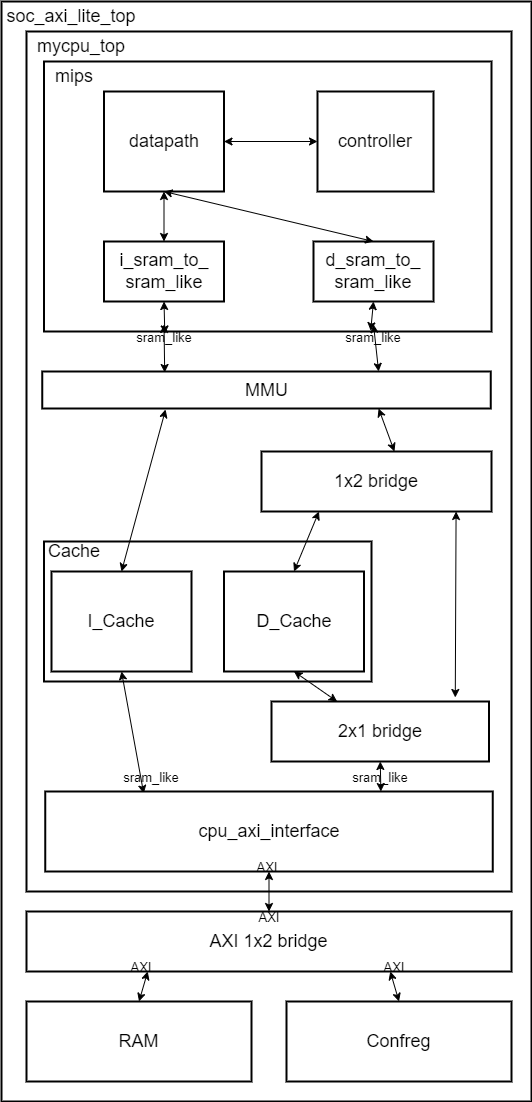

The diagram above was exported from draw.io. Its source (the exported page's mxGraphModel, read from the mxfile embedded in the PNG):
<mxGraphModel dx="574" dy="782" grid="1" gridSize="10" guides="1" tooltips="1" connect="1" arrows="1" fold="1" page="1" pageScale="1" pageWidth="827" pageHeight="1169" math="0" shadow="0">
  <root>
    <mxCell id="0" />
    <mxCell id="1" parent="0" />
    <mxCell id="2" value="" style="rounded=0;whiteSpace=wrap;html=1;strokeWidth=2;" vertex="1" parent="1">
      <mxGeometry x="40" y="50" width="530" height="1100" as="geometry" />
    </mxCell>
    <mxCell id="3" value="&lt;font style=&quot;font-size: 18px&quot;&gt;soc_axi_lite_top&lt;/font&gt;" style="text;html=1;strokeColor=none;fillColor=none;align=center;verticalAlign=middle;whiteSpace=wrap;rounded=0;" vertex="1" parent="1">
      <mxGeometry x="80" y="50" width="60" height="30" as="geometry" />
    </mxCell>
    <mxCell id="4" value="" style="rounded=0;whiteSpace=wrap;html=1;fontSize=18;strokeWidth=2;" vertex="1" parent="1">
      <mxGeometry x="65" y="80" width="485" height="860" as="geometry" />
    </mxCell>
    <mxCell id="5" value="mycpu_top" style="text;html=1;strokeColor=none;fillColor=none;align=center;verticalAlign=middle;whiteSpace=wrap;rounded=0;fontSize=18;" vertex="1" parent="1">
      <mxGeometry x="90" y="80" width="60" height="30" as="geometry" />
    </mxCell>
    <mxCell id="6" value="" style="rounded=0;whiteSpace=wrap;html=1;fontSize=18;strokeWidth=2;" vertex="1" parent="1">
      <mxGeometry x="82.5" y="110" width="447.5" height="270" as="geometry" />
    </mxCell>
    <mxCell id="7" value="mips" style="text;html=1;strokeColor=none;fillColor=none;align=center;verticalAlign=middle;whiteSpace=wrap;rounded=0;fontSize=18;" vertex="1" parent="1">
      <mxGeometry x="82.5" y="110" width="60" height="30" as="geometry" />
    </mxCell>
    <mxCell id="8" value="datapath" style="rounded=0;whiteSpace=wrap;html=1;fontSize=18;strokeWidth=2;" vertex="1" parent="1">
      <mxGeometry x="142.5" y="140" width="120" height="100" as="geometry" />
    </mxCell>
    <mxCell id="9" value="controller" style="rounded=0;whiteSpace=wrap;html=1;fontSize=18;strokeWidth=2;" vertex="1" parent="1">
      <mxGeometry x="356" y="140" width="116" height="100" as="geometry" />
    </mxCell>
    <mxCell id="10" value="" style="endArrow=classic;startArrow=classic;html=1;fontSize=18;entryX=0;entryY=0.5;entryDx=0;entryDy=0;exitX=1;exitY=0.5;exitDx=0;exitDy=0;" edge="1" parent="1" source="8" target="9">
      <mxGeometry width="50" height="50" relative="1" as="geometry">
        <mxPoint x="270" y="420" as="sourcePoint" />
        <mxPoint x="320" y="370" as="targetPoint" />
      </mxGeometry>
    </mxCell>
    <mxCell id="11" value="i_sram_to_&lt;br&gt;sram_like" style="rounded=0;whiteSpace=wrap;html=1;fontSize=18;strokeWidth=2;" vertex="1" parent="1">
      <mxGeometry x="142.5" y="290" width="120" height="60" as="geometry" />
    </mxCell>
    <mxCell id="12" value="d_sram_to_&lt;br&gt;sram_like" style="rounded=0;whiteSpace=wrap;html=1;fontSize=18;strokeWidth=2;" vertex="1" parent="1">
      <mxGeometry x="352" y="290" width="120" height="60" as="geometry" />
    </mxCell>
    <mxCell id="14" value="" style="endArrow=classic;startArrow=classic;html=1;fontSize=18;exitX=0.5;exitY=0;exitDx=0;exitDy=0;entryX=0.5;entryY=1;entryDx=0;entryDy=0;" edge="1" parent="1" source="11" target="8">
      <mxGeometry width="50" height="50" relative="1" as="geometry">
        <mxPoint x="270" y="410" as="sourcePoint" />
        <mxPoint x="203" y="260" as="targetPoint" />
      </mxGeometry>
    </mxCell>
    <mxCell id="15" value="" style="endArrow=classic;startArrow=classic;html=1;fontSize=18;entryX=0.5;entryY=1;entryDx=0;entryDy=0;exitX=0.5;exitY=0;exitDx=0;exitDy=0;" edge="1" parent="1" source="12" target="8">
      <mxGeometry width="50" height="50" relative="1" as="geometry">
        <mxPoint x="270" y="410" as="sourcePoint" />
        <mxPoint x="320" y="360" as="targetPoint" />
      </mxGeometry>
    </mxCell>
    <mxCell id="17" value="" style="endArrow=classic;startArrow=classic;html=1;fontSize=18;entryX=0.5;entryY=1;entryDx=0;entryDy=0;exitX=0.27;exitY=1.009;exitDx=0;exitDy=0;exitPerimeter=0;" edge="1" parent="1" source="6" target="11">
      <mxGeometry width="50" height="50" relative="1" as="geometry">
        <mxPoint x="270" y="410" as="sourcePoint" />
        <mxPoint x="320" y="360" as="targetPoint" />
      </mxGeometry>
    </mxCell>
    <mxCell id="19" value="" style="endArrow=classic;startArrow=classic;html=1;fontSize=18;entryX=0.5;entryY=1;entryDx=0;entryDy=0;exitX=0.73;exitY=0.997;exitDx=0;exitDy=0;exitPerimeter=0;" edge="1" parent="1" source="6" target="12">
      <mxGeometry width="50" height="50" relative="1" as="geometry">
        <mxPoint x="270" y="410" as="sourcePoint" />
        <mxPoint x="320" y="360" as="targetPoint" />
      </mxGeometry>
    </mxCell>
    <mxCell id="21" value="MMU" style="rounded=0;whiteSpace=wrap;html=1;fontSize=18;strokeWidth=2;" vertex="1" parent="1">
      <mxGeometry x="80.75" y="420" width="448.5" height="37" as="geometry" />
    </mxCell>
    <mxCell id="22" value="1x2 bridge" style="rounded=0;whiteSpace=wrap;html=1;fontSize=18;strokeWidth=2;" vertex="1" parent="1">
      <mxGeometry x="300" y="500" width="230" height="60" as="geometry" />
    </mxCell>
    <mxCell id="23" value="2x1 bridge" style="rounded=0;whiteSpace=wrap;html=1;fontSize=18;strokeWidth=2;" vertex="1" parent="1">
      <mxGeometry x="310" y="750" width="217.5" height="60" as="geometry" />
    </mxCell>
    <mxCell id="24" value="" style="endArrow=classic;startArrow=classic;html=1;fontSize=18;entryX=0.5;entryY=0;entryDx=0;entryDy=0;exitX=0.273;exitY=0.027;exitDx=0;exitDy=0;exitPerimeter=0;" edge="1" parent="1" source="21">
      <mxGeometry width="50" height="50" relative="1" as="geometry">
        <mxPoint x="270" y="410" as="sourcePoint" />
        <mxPoint x="202.5" y="373" as="targetPoint" />
      </mxGeometry>
    </mxCell>
    <mxCell id="25" value="" style="endArrow=classic;startArrow=classic;html=1;fontSize=18;entryX=0.5;entryY=0;entryDx=0;entryDy=0;exitX=0.75;exitY=0;exitDx=0;exitDy=0;" edge="1" parent="1" source="21">
      <mxGeometry width="50" height="50" relative="1" as="geometry">
        <mxPoint x="270" y="410" as="sourcePoint" />
        <mxPoint x="412" y="373" as="targetPoint" />
      </mxGeometry>
    </mxCell>
    <mxCell id="27" value="" style="endArrow=classic;startArrow=classic;html=1;fontSize=18;entryX=0.75;entryY=1;entryDx=0;entryDy=0;exitX=0.578;exitY=0;exitDx=0;exitDy=0;exitPerimeter=0;" edge="1" parent="1" source="22" target="21">
      <mxGeometry width="50" height="50" relative="1" as="geometry">
        <mxPoint x="270" y="410" as="sourcePoint" />
        <mxPoint x="320" y="360" as="targetPoint" />
      </mxGeometry>
    </mxCell>
    <mxCell id="28" value="" style="rounded=0;whiteSpace=wrap;html=1;fontSize=18;strokeWidth=2;" vertex="1" parent="1">
      <mxGeometry x="82.5" y="590" width="327.5" height="140" as="geometry" />
    </mxCell>
    <mxCell id="29" value="Cache" style="text;html=1;strokeColor=none;fillColor=none;align=center;verticalAlign=middle;whiteSpace=wrap;rounded=0;fontSize=18;" vertex="1" parent="1">
      <mxGeometry x="82.5" y="585" width="60" height="30" as="geometry" />
    </mxCell>
    <mxCell id="30" value="I_Cache" style="rounded=0;whiteSpace=wrap;html=1;fontSize=18;strokeWidth=2;" vertex="1" parent="1">
      <mxGeometry x="90" y="620" width="140" height="100" as="geometry" />
    </mxCell>
    <mxCell id="31" value="D_Cache" style="rounded=0;whiteSpace=wrap;html=1;fontSize=18;strokeWidth=2;" vertex="1" parent="1">
      <mxGeometry x="262.5" y="620" width="140" height="100" as="geometry" />
    </mxCell>
    <mxCell id="34" value="" style="endArrow=classic;startArrow=classic;html=1;fontSize=18;exitX=0.5;exitY=0;exitDx=0;exitDy=0;entryX=0.25;entryY=1;entryDx=0;entryDy=0;" edge="1" parent="1" source="31" target="22">
      <mxGeometry width="50" height="50" relative="1" as="geometry">
        <mxPoint x="170" y="630" as="sourcePoint" />
        <mxPoint x="460" y="560" as="targetPoint" />
      </mxGeometry>
    </mxCell>
    <mxCell id="35" value="" style="endArrow=classic;startArrow=classic;html=1;fontSize=18;entryX=0.5;entryY=1;entryDx=0;entryDy=0;exitX=0.22;exitY=0.025;exitDx=0;exitDy=0;exitPerimeter=0;" edge="1" parent="1" source="40" target="30">
      <mxGeometry width="50" height="50" relative="1" as="geometry">
        <mxPoint x="270" y="710" as="sourcePoint" />
        <mxPoint x="320" y="660" as="targetPoint" />
      </mxGeometry>
    </mxCell>
    <mxCell id="36" value="" style="endArrow=classic;startArrow=classic;html=1;fontSize=18;entryX=0.5;entryY=1;entryDx=0;entryDy=0;" edge="1" parent="1" source="23" target="31">
      <mxGeometry width="50" height="50" relative="1" as="geometry">
        <mxPoint x="270" y="710" as="sourcePoint" />
        <mxPoint x="320" y="660" as="targetPoint" />
      </mxGeometry>
    </mxCell>
    <mxCell id="37" value="" style="endArrow=classic;startArrow=classic;html=1;fontSize=18;entryX=0.846;entryY=1;entryDx=0;entryDy=0;entryPerimeter=0;exitX=0.845;exitY=-0.067;exitDx=0;exitDy=0;exitPerimeter=0;" edge="1" parent="1" source="23" target="22">
      <mxGeometry width="50" height="50" relative="1" as="geometry">
        <mxPoint x="270" y="710" as="sourcePoint" />
        <mxPoint x="320" y="660" as="targetPoint" />
      </mxGeometry>
    </mxCell>
    <mxCell id="38" value="" style="endArrow=classic;startArrow=classic;html=1;fontSize=18;entryX=0.275;entryY=1.027;entryDx=0;entryDy=0;entryPerimeter=0;exitX=0.5;exitY=0;exitDx=0;exitDy=0;" edge="1" parent="1" source="30" target="21">
      <mxGeometry width="50" height="50" relative="1" as="geometry">
        <mxPoint x="270" y="710" as="sourcePoint" />
        <mxPoint x="320" y="660" as="targetPoint" />
      </mxGeometry>
    </mxCell>
    <mxCell id="39" value="" style="endArrow=classic;startArrow=classic;html=1;fontSize=18;entryX=0.5;entryY=1;entryDx=0;entryDy=0;exitX=0.75;exitY=0;exitDx=0;exitDy=0;" edge="1" parent="1" source="40" target="23">
      <mxGeometry width="50" height="50" relative="1" as="geometry">
        <mxPoint x="460" y="920" as="sourcePoint" />
        <mxPoint x="320" y="760" as="targetPoint" />
      </mxGeometry>
    </mxCell>
    <mxCell id="40" value="cpu_axi_interface" style="rounded=0;whiteSpace=wrap;html=1;fontSize=18;strokeWidth=2;" vertex="1" parent="1">
      <mxGeometry x="83.75" y="840" width="447.5" height="80" as="geometry" />
    </mxCell>
    <mxCell id="41" value="&lt;font style=&quot;font-size: 13px&quot;&gt;sram_like&lt;/font&gt;" style="text;html=1;strokeColor=none;fillColor=none;align=center;verticalAlign=middle;whiteSpace=wrap;rounded=0;fontSize=18;" vertex="1" parent="1">
      <mxGeometry x="160" y="810" width="60" height="30" as="geometry" />
    </mxCell>
    <mxCell id="42" value="&lt;font style=&quot;font-size: 13px&quot;&gt;sram_like&lt;/font&gt;" style="text;html=1;strokeColor=none;fillColor=none;align=center;verticalAlign=middle;whiteSpace=wrap;rounded=0;fontSize=18;" vertex="1" parent="1">
      <mxGeometry x="388.75" y="810" width="60" height="30" as="geometry" />
    </mxCell>
    <mxCell id="43" value="&lt;font style=&quot;font-size: 13px&quot;&gt;sram_like&lt;/font&gt;" style="text;html=1;strokeColor=none;fillColor=none;align=center;verticalAlign=middle;whiteSpace=wrap;rounded=0;fontSize=18;" vertex="1" parent="1">
      <mxGeometry x="172.5" y="370" width="60" height="30" as="geometry" />
    </mxCell>
    <mxCell id="44" value="&lt;font style=&quot;font-size: 13px&quot;&gt;sram_like&lt;/font&gt;" style="text;html=1;strokeColor=none;fillColor=none;align=center;verticalAlign=middle;whiteSpace=wrap;rounded=0;fontSize=18;" vertex="1" parent="1">
      <mxGeometry x="382" y="370" width="60" height="30" as="geometry" />
    </mxCell>
    <mxCell id="45" value="&lt;font style=&quot;font-size: 18px&quot;&gt;AXI 1x2 bridge&lt;/font&gt;" style="rounded=0;whiteSpace=wrap;html=1;fontSize=13;strokeWidth=2;" vertex="1" parent="1">
      <mxGeometry x="65" y="960" width="485" height="60" as="geometry" />
    </mxCell>
    <mxCell id="46" value="" style="endArrow=classic;startArrow=classic;html=1;fontSize=18;entryX=0.5;entryY=1;entryDx=0;entryDy=0;" edge="1" parent="1" source="45" target="40">
      <mxGeometry width="50" height="50" relative="1" as="geometry">
        <mxPoint x="260" y="910" as="sourcePoint" />
        <mxPoint x="310" y="860" as="targetPoint" />
      </mxGeometry>
    </mxCell>
    <mxCell id="47" value="&lt;font style=&quot;font-size: 13px&quot;&gt;AXI&lt;/font&gt;" style="text;html=1;strokeColor=none;fillColor=none;align=center;verticalAlign=middle;whiteSpace=wrap;rounded=0;fontSize=18;" vertex="1" parent="1">
      <mxGeometry x="276.25" y="900" width="60" height="30" as="geometry" />
    </mxCell>
    <mxCell id="48" value="&lt;font style=&quot;font-size: 13px&quot;&gt;AXI&lt;/font&gt;" style="text;html=1;strokeColor=none;fillColor=none;align=center;verticalAlign=middle;whiteSpace=wrap;rounded=0;fontSize=18;" vertex="1" parent="1">
      <mxGeometry x="277.5" y="950" width="60" height="30" as="geometry" />
    </mxCell>
    <mxCell id="49" value="&lt;font style=&quot;font-size: 13px&quot;&gt;AXI&lt;/font&gt;" style="text;html=1;strokeColor=none;fillColor=none;align=center;verticalAlign=middle;whiteSpace=wrap;rounded=0;fontSize=18;" vertex="1" parent="1">
      <mxGeometry x="150" y="1000" width="60" height="30" as="geometry" />
    </mxCell>
    <mxCell id="51" value="RAM" style="rounded=0;whiteSpace=wrap;html=1;fontSize=18;strokeWidth=2;" vertex="1" parent="1">
      <mxGeometry x="65" y="1050" width="225" height="80" as="geometry" />
    </mxCell>
    <mxCell id="52" value="Confreg" style="rounded=0;whiteSpace=wrap;html=1;fontSize=18;strokeWidth=2;" vertex="1" parent="1">
      <mxGeometry x="325" y="1050" width="225" height="80" as="geometry" />
    </mxCell>
    <mxCell id="53" value="" style="endArrow=classic;startArrow=classic;html=1;fontSize=18;entryX=0.25;entryY=1;entryDx=0;entryDy=0;exitX=0.5;exitY=0;exitDx=0;exitDy=0;" edge="1" parent="1" source="51" target="45">
      <mxGeometry width="50" height="50" relative="1" as="geometry">
        <mxPoint x="260" y="910" as="sourcePoint" />
        <mxPoint x="310" y="860" as="targetPoint" />
      </mxGeometry>
    </mxCell>
    <mxCell id="50" value="&lt;font style=&quot;font-size: 13px&quot;&gt;AXI&lt;/font&gt;" style="text;html=1;strokeColor=none;fillColor=none;align=center;verticalAlign=middle;whiteSpace=wrap;rounded=0;fontSize=18;" vertex="1" parent="1">
      <mxGeometry x="402.5" y="1000" width="60" height="30" as="geometry" />
    </mxCell>
    <mxCell id="58" value="" style="endArrow=classic;startArrow=classic;html=1;fontSize=18;entryX=0.75;entryY=1;entryDx=0;entryDy=0;exitX=0.5;exitY=0;exitDx=0;exitDy=0;" edge="1" parent="1" source="52" target="45">
      <mxGeometry width="50" height="50" relative="1" as="geometry">
        <mxPoint x="260" y="910" as="sourcePoint" />
        <mxPoint x="310" y="860" as="targetPoint" />
      </mxGeometry>
    </mxCell>
  </root>
</mxGraphModel>